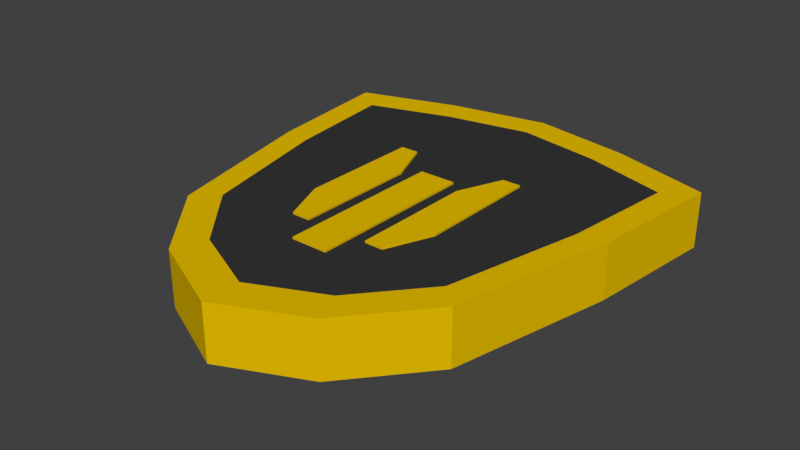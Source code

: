 # Source: Logo.blend  (saved by Blender 2.77.0; exported with 4.5.12 LTS)
import bpy
from mathutils import Matrix  # noqa: F401  (used for matrix-valued properties, if any)

bpy.ops.wm.read_factory_settings(use_empty=True)
scene = bpy.context.scene
scene.name = 'Scene'

# ---- collections
col_collection_1 = bpy.data.collections.new('Collection 1'); scene.collection.children.link(col_collection_1)

# ---- materials (node trees are filled in below, after node groups)
mat_material = bpy.data.materials.new('Material')
mat_material.alpha_threshold = 0.0
mat_material.use_transparent_shadow = False
mat_material.diffuse_color = (0.8, 0.5149, 0.0, 1.0)
mat_material.roughness = 0.5
mat_material.line_color = (0.0, 0.0, 0.0, 1.0)
mat_material_001 = bpy.data.materials.new('Material.001')
mat_material_001.alpha_threshold = 0.0
mat_material_001.use_transparent_shadow = False
mat_material_001.diffuse_color = (0.03741, 0.03741, 0.03741, 1.0)
mat_material_001.roughness = 0.5

# ---- material node trees

# ---- world
world_world = bpy.data.worlds.new('World'); scene.world = world_world
world_world.color = (0.05088, 0.05088, 0.05088)
world_world.use_sun_shadow = False
world_world.sun_shadow_jitter_overblur = 0.0
world_world.cycles.sampling_method = 'MANUAL'

# ---- meshes
me_cube = bpy.data.meshes.new('Cube')
me_cube.from_pydata([(0.331, -0.01632, 0.4535), (0.331, -0.01632, 0.6135), (0.715, 0.4638, 0.4535), (0.715, 0.4638, 0.6135), (0.331, -1.296, 0.4535), (0.331, -1.296, 0.6135), (0.715, -0.8163, 0.4535), (0.715, -0.8163, 0.6135), (0.715, -0.4163, 0.6135), (0.715, -0.4163, 0.4535), (0.331, -0.4163, 0.6135), (0.331, -0.4163, 0.4535), (0.523, 0.4638, 0.6135), (0.523, 0.4638, 0.4535), (0.523, -1.296, 0.6135), (0.523, -1.296, 0.4535), (0.523, -0.4163, 0.6135), (0.523, -0.4163, 0.4535), (-0.331, -0.01632, 0.4535), (-0.331, -0.01632, 0.6135), (-0.715, 0.4638, 0.4535), (-0.715, 0.4638, 0.6135), (-0.331, -1.296, 0.4535), (-0.331, -1.296, 0.6135), (-0.715, -0.8163, 0.4535), (-0.715, -0.8163, 0.6135), (-0.715, -0.4163, 0.6135), (-0.715, -0.4163, 0.4535), (-0.331, -0.4163, 0.6135), (-0.331, -0.4163, 0.4535), (-0.523, 0.4638, 0.6135), (-0.523, 0.4638, 0.4535), (-0.523, -1.296, 0.6135), (-0.523, -1.296, 0.4535), (-0.523, -0.4163, 0.6135), (-0.523, -0.4163, 0.4535), (-0.192, 0.1235, 0.4535), (-0.192, 0.1235, 0.6135), (0.192, 0.1224, 0.4535), (0.192, 0.1224, 0.6135), (-0.192, -1.638, 0.4535), (-0.192, -1.638, 0.6135), (0.192, -1.639, 0.4535), (0.192, -1.639, 0.6135), (0.192, -0.7577, 0.6135), (0.192, -0.7577, 0.4535), (-0.192, -0.7577, 0.6135), (-0.192, -0.7577, 0.4535), (-6.645e-08, 0.1224, 0.6135), (-6.645e-08, 0.1224, 0.4535), (6.645e-08, -1.638, 0.6135), (6.645e-08, -1.638, 0.4535), (0.0, -0.7577, 0.6135), (0.0, -0.7577, 0.4535), (1.763, 1.195, -0.572), (1.304, -1.43, -0.572), (-1.304, -1.43, -0.572), (-1.763, 1.195, -0.572), (1.763, 1.195, 0.572), (1.304, -1.43, 0.572), (-1.304, -1.43, 0.572), (-1.763, 1.195, 0.572), (2.187e-07, 1.632, -0.572), (2.447e-10, -2.433, -0.572), (5.125e-07, 1.632, 0.572), (-7.297e-07, -2.433, 0.572), (1.626, 0.0, -0.572), (-1.626, 4.768e-07, -0.572), (1.626, -8.345e-07, 0.572), (-1.626, 2.384e-07, 0.572), (-1.353e-07, -0.5017, 0.572), (1.358e-07, -0.5017, -0.572), (-0.8813, 1.47, -0.572), (-0.7297, -2.101, -0.572), (-0.8813, 1.47, 0.572), (-0.7297, -2.101, 0.572), (-0.8131, -0.2782, 0.572), (-0.8131, -0.2782, -0.572), (0.8813, 1.47, -0.572), (0.7297, -2.101, -0.572), (0.8813, 1.47, 0.572), (0.7297, -2.101, 0.572), (0.8131, -0.2782, -0.572), (0.8131, -0.2782, 0.572), (1.916, 0.03754, -0.5766), (1.536, -1.647, -0.5766), (-1.038, 1.77, -0.5766), (-2.076, 1.445, -0.5766), (2.076, 1.445, -0.5766), (2.076, 1.445, 0.5766), (-0.8595, -2.437, -0.5766), (-1.536, -1.647, -0.5766), (1.536, -1.647, 0.5766), (-1.916, 0.03754, -0.5766), (-1.536, -1.647, 0.5766), (-2.076, 1.445, 0.5766), (1.916, 0.03754, 0.5766), (-1.038, 1.77, 0.5766), (-0.8595, -2.437, 0.5766), (-1.916, 0.03754, 0.5766), (1.038, 1.77, -0.5766), (2.586e-07, 1.96, -0.5766), (0.8595, -2.437, -0.5766), (1.279e-09, -2.829, -0.5766), (1.038, 1.77, 0.5766), (6.047e-07, 1.96, 0.5766), (0.8595, -2.437, 0.5766), (-8.585e-07, -2.829, 0.5766)], [], [(12, 3, 2, 13), (8, 7, 6, 9), (14, 5, 4, 15), (10, 1, 0, 11), (17, 9, 6, 15), (16, 8, 3, 12), (14, 7, 8, 16), (13, 2, 9, 17), (5, 10, 11, 4), (3, 8, 9, 2), (0, 13, 17, 11), (5, 14, 16, 10), (10, 16, 12, 1), (11, 17, 15, 4), (7, 14, 15, 6), (1, 12, 13, 0), (30, 31, 20, 21), (26, 27, 24, 25), (32, 33, 22, 23), (28, 29, 18, 19), (35, 33, 24, 27), (34, 30, 21, 26), (32, 34, 26, 25), (31, 35, 27, 20), (23, 22, 29, 28), (21, 20, 27, 26), (18, 29, 35, 31), (23, 28, 34, 32), (28, 19, 30, 34), (29, 22, 33, 35), (25, 24, 33, 32), (19, 18, 31, 30), (48, 39, 38, 49), (44, 43, 42, 45), (50, 41, 40, 51), (46, 37, 36, 47), (53, 45, 42, 51), (52, 44, 39, 48), (50, 43, 44, 52), (49, 38, 45, 53), (41, 46, 47, 40), (39, 44, 45, 38), (36, 49, 53, 47), (41, 50, 52, 46), (46, 52, 48, 37), (47, 53, 51, 40), (43, 50, 51, 42), (37, 48, 49, 36), (77, 73, 56, 67), (76, 69, 60, 75), (68, 59, 92, 96), (79, 55, 85, 102), (81, 65, 107, 106), (55, 66, 84, 85), (58, 68, 96, 89), (54, 78, 100, 88), (83, 70, 65, 81), (82, 79, 63, 71), (78, 82, 71, 62), (80, 64, 70, 83), (64, 80, 104, 105), (67, 56, 91, 93), (74, 61, 69, 76), (72, 77, 67, 57), (62, 71, 77, 72), (64, 74, 76, 70), (63, 79, 102, 103), (65, 75, 98, 107), (70, 76, 75, 65), (71, 63, 73, 77), (58, 80, 83, 68), (54, 66, 82, 78), (66, 55, 79, 82), (68, 83, 81, 59), (66, 54, 88, 84), (57, 67, 93, 87), (84, 96, 92, 85), (90, 98, 94, 91), (93, 99, 95, 87), (97, 86, 87, 95), (104, 100, 101, 105), (102, 106, 107, 103), (91, 94, 99, 93), (88, 89, 96, 84), (105, 101, 86, 97), (103, 107, 98, 90), (85, 92, 106, 102), (89, 88, 100, 104), (60, 69, 99, 94), (72, 57, 87, 86), (80, 58, 89, 104), (61, 74, 97, 95), (62, 72, 86, 101), (59, 81, 106, 92), (75, 60, 94, 98), (56, 73, 90, 91), (73, 63, 103, 90), (69, 61, 95, 99), (74, 64, 105, 97), (78, 62, 101, 100)])
me_cube.polygons.foreach_set('material_index', [0, 0, 0, 0, 0, 0, 0, 0, 0, 0, 0, 0, 0, 0, 0, 0, 0, 0, 0, 0, 0, 0, 0, 0, 0, 0, 0, 0, 0, 0, 0, 0, 0, 0, 0, 0, 0, 0, 0, 0, 0, 0, 0, 0, 0, 0, 0, 0, 1, 1, 0, 0, 0, 0, 0, 0, 1, 1, 1, 1, 0, 0, 1, 1, 1, 1, 0, 0, 1, 1, 1, 1, 1, 1, 0, 0, 0, 0, 0, 0, 0, 0, 0, 0, 0, 0, 0, 0, 0, 0, 0, 0, 0, 0, 0, 0, 0, 0, 0, 0])
me_cube.materials.append(mat_material)
me_cube.materials.append(mat_material_001)
me_cube.use_remesh_preserve_volume = False
me_cube.use_remesh_preserve_attributes = False
me_cube.use_mirror_vertex_groups = False
me_cube.update()

# ---- objects
ob_cube = bpy.data.objects.new('Cube', me_cube)

# ---- transforms, parenting, visibility, modifiers, constraints
ob_cube.location = (0.0, 0.0, 0.0)
ob_cube.scale = (1.0, 1.0, 0.5)
ob_cube.lock_rotations_4d = False
ob_cube.empty_display_type = 'ARROWS'
ob_cube.lineart.crease_threshold = 0.0

# ---- collection membership
col_collection_1.objects.link(ob_cube)

# ---- scene / render settings (as saved in the file)
scene.frame_start = 1; scene.frame_end = 250; scene.frame_set(1)
scene.render.engine = 'BLENDER_EEVEE_NEXT'
scene.render.resolution_percentage = 50
scene.render.dither_intensity = 0.0
scene.cycles.use_denoising = False
scene.cycles.samples = 128
scene.cycles.sampling_pattern = 'TABULATED_SOBOL'
scene.cycles.light_sampling_threshold = 0.0
scene.cycles.use_adaptive_sampling = False
scene.cycles.use_light_tree = False
scene.cycles.blur_glossy = 0.0
scene.cycles.sample_clamp_indirect = 0.0
scene.view_settings.view_transform = 'Standard'
bpy.context.view_layer.update()

# ---- added for rendering (the .blend has no active camera and no usable light): camera, sun
cam_auto = bpy.data.cameras.new('AutoCamera')
cam_auto.lens = 50.0
cam_auto.sensor_width = 36.0
cam_auto.clip_end = 1000.0
ob_auto_camera = bpy.data.objects.new('AutoCamera', cam_auto)
scene.collection.objects.link(ob_auto_camera)
ob_auto_camera.location = (5.88991, -7.50238, 4.72116)
ob_auto_camera.rotation_euler = (1.09748, -7.21219e-08, 0.694738)
scene.camera = ob_auto_camera
light_auto_sun = bpy.data.lights.new('AutoSun', 'SUN')
light_auto_sun.energy = 3.0
light_auto_sun.angle = 0.0523599
ob_auto_sun = bpy.data.objects.new('AutoSun', light_auto_sun)
scene.collection.objects.link(ob_auto_sun)
ob_auto_sun.rotation_euler = (0.872665, 0.174533, 0.523599)
bpy.context.view_layer.update()

